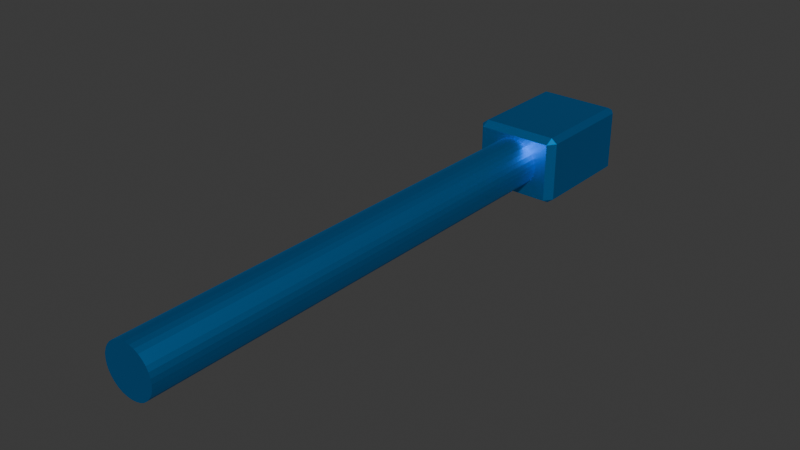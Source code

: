 # Source: simple_gun.blend  (saved by Blender 5.0.118; exported with 4.5.12 LTS)
import bpy
from mathutils import Matrix  # noqa: F401  (used for matrix-valued properties, if any)

bpy.ops.wm.read_factory_settings(use_empty=True)
scene = bpy.context.scene
scene.name = 'Scene'

# ---- collections
col_top = bpy.data.collections.new('top'); scene.collection.children.link(col_top)

# ---- materials (node trees are filled in below, after node groups)
mat_wheel_right = bpy.data.materials.new('Wheel.Right')

# ---- material node trees
mat_wheel_right.use_nodes = True; mat_wheel_right.node_tree.nodes.clear()
_N = mat_wheel_right.node_tree.nodes; _L = mat_wheel_right.node_tree.links
n0 = _N.new('ShaderNodeBsdfPrincipled'); n0.name = 'Principled BSDF'; n0.location = (-200, 100)
n0.inputs[0].default_value = (0.0, 0.402, 1.0, 1.0)
n0.inputs[1].default_value = 1.0
n1 = _N.new('ShaderNodeOutputMaterial'); n1.name = 'Material Output'; n1.location = (200, 100)
_L.new(n0.outputs[0], n1.inputs[0])
n1.is_active_output = True

# ---- world
world_world = bpy.data.worlds.new('World'); scene.world = world_world
world_world.use_nodes = True; world_world.node_tree.nodes.clear()
_N = world_world.node_tree.nodes; _L = world_world.node_tree.links
n0 = _N.new('ShaderNodeOutputWorld'); n0.name = 'World Output'; n0.location = (200, 100)
n1 = _N.new('ShaderNodeBackground'); n1.name = 'Background'; n1.location = (-200, 100)
n1.inputs[0].default_value = (0.05088, 0.05088, 0.05088, 1.0)
_L.new(n1.outputs[0], n0.inputs[0])
n0.is_active_output = True
world_world.color = (0.05088, 0.05088, 0.05088)
world_world.sun_shadow_jitter_overblur = 0.0

# ---- meshes
me_cylinder_005 = bpy.data.meshes.new('Cylinder.005')
me_cylinder_005.from_pydata([(-0.02435, 13.95, 0.00602), (-0.02435, 13.95, 2.006), (0.1707, 13.93, 0.00602), (0.1707, 13.93, 2.006), (0.3583, 13.87, 0.00602), (0.3583, 13.87, 2.006), (0.5312, 13.78, 0.00602), (0.5312, 13.78, 2.006), (0.6828, 13.65, 0.00602), (0.6828, 13.65, 2.006), (0.8071, 13.5, 0.00602), (0.8071, 13.5, 2.006), (0.8995, 13.33, 0.00602), (0.8995, 13.33, 2.006), (0.9564, 13.14, 0.00602), (0.9564, 13.14, 2.006), (0.9756, 12.95, 0.00602), (0.9756, 12.95, 2.006), (0.9564, 12.75, 0.00602), (0.9564, 12.75, 2.006), (0.8995, 12.56, 0.00602), (0.8995, 12.56, 2.006), (0.8071, 12.39, 0.00602), (0.8071, 12.39, 2.006), (0.6828, 12.24, 0.00602), (0.6828, 12.24, 2.006), (0.5312, 12.11, 0.00602), (0.5312, 12.11, 2.006), (0.3583, 12.02, 0.00602), (0.3583, 12.02, 2.006), (0.1707, 11.97, 0.00602), (0.1707, 11.97, 2.006), (-0.02435, 11.95, 0.00602), (-0.02435, 11.95, 2.006), (-0.2194, 11.97, 0.00602), (-0.2194, 11.97, 2.006), (-0.407, 12.02, 0.00602), (-0.407, 12.02, 2.006), (-0.5799, 12.11, 0.00602), (-0.5799, 12.11, 2.006), (-0.7315, 12.24, 0.00602), (-0.7315, 12.24, 2.006), (-0.8558, 12.39, 0.00602), (-0.8558, 12.39, 2.006), (-0.9482, 12.56, 0.00602), (-0.9482, 12.56, 2.006), (-1.005, 12.75, 0.00602), (-1.005, 12.75, 2.006), (-1.024, 12.95, 0.00602), (-1.024, 12.95, 2.006), (-1.005, 13.14, 0.00602), (-1.005, 13.14, 2.006), (-0.9482, 13.33, 0.00602), (-0.9482, 13.33, 2.006), (-0.8558, 13.5, 0.00602), (-0.8558, 13.5, 2.006), (-0.7315, 13.65, 0.00602), (-0.7315, 13.65, 2.006), (-0.5799, 13.78, 0.00602), (-0.5799, 13.78, 2.006), (-0.407, 13.87, 0.00602), (-0.407, 13.87, 2.006), (-0.2194, 13.93, 0.00602), (-0.2194, 13.93, 2.006)], [], [(0, 1, 3, 2), (2, 3, 5, 4), (4, 5, 7, 6), (6, 7, 9, 8), (8, 9, 11, 10), (10, 11, 13, 12), (12, 13, 15, 14), (14, 15, 17, 16), (16, 17, 19, 18), (18, 19, 21, 20), (20, 21, 23, 22), (22, 23, 25, 24), (24, 25, 27, 26), (26, 27, 29, 28), (28, 29, 31, 30), (30, 31, 33, 32), (32, 33, 35, 34), (34, 35, 37, 36), (36, 37, 39, 38), (38, 39, 41, 40), (40, 41, 43, 42), (42, 43, 45, 44), (44, 45, 47, 46), (46, 47, 49, 48), (48, 49, 51, 50), (50, 51, 53, 52), (52, 53, 55, 54), (54, 55, 57, 56), (56, 57, 59, 58), (58, 59, 61, 60), (3, 1, 63, 61, 59, 57, 55, 53, 51, 49, 47, 45, 43, 41, 39, 37, 35, 33, 31, 29, 27, 25, 23, 21, 19, 17, 15, 13, 11, 9, 7, 5), (60, 61, 63, 62), (62, 63, 1, 0), (0, 2, 4, 6, 8, 10, 12, 14, 16, 18, 20, 22, 24, 26, 28, 30, 32, 34, 36, 38, 40, 42, 44, 46, 48, 50, 52, 54, 56, 58, 60, 62)])
_uv = me_cylinder_005.uv_layers.new(name='UVMap')
_uv.uv.foreach_set('vector', [1.0, 0.5, 1.0, 1.0, 0.9688, 1.0, 0.9688, 0.5, 0.9688, 0.5, 0.9688, 1.0, 0.9375, 1.0, 0.9375, 0.5, 0.9375, 0.5, 0.9375, 1.0, 0.9062, 1.0, 0.9062, 0.5, 0.9062, 0.5, 0.9062, 1.0, 0.875, 1.0, 0.875, 0.5, 0.875, 0.5, 0.875, 1.0, 0.8438, 1.0, 0.8438, 0.5, 0.8438, 0.5, 0.8438, 1.0, 0.8125, 1.0, 0.8125, 0.5, 0.8125, 0.5, 0.8125, 1.0, 0.7812, 1.0, 0.7812, 0.5, 0.7812, 0.5, 0.7812, 1.0, 0.75, 1.0, 0.75, 0.5, 0.75, 0.5, 0.75, 1.0, 0.7188, 1.0, 0.7188, 0.5, 0.7188, 0.5, 0.7188, 1.0, 0.6875, 1.0, 0.6875, 0.5, 0.6875, 0.5, 0.6875, 1.0, 0.6562, 1.0, 0.6562, 0.5, 0.6562, 0.5, 0.6562, 1.0, 0.625, 1.0, 0.625, 0.5, 0.625, 0.5, 0.625, 1.0, 0.5938, 1.0, 0.5938, 0.5, 0.5938, 0.5, 0.5938, 1.0, 0.5625, 1.0, 0.5625, 0.5, 0.5625, 0.5, 0.5625, 1.0, 0.5312, 1.0, 0.5312, 0.5, 0.5312, 0.5, 0.5312, 1.0, 0.5, 1.0, 0.5, 0.5, 0.5, 0.5, 0.5, 1.0, 0.4688, 1.0, 0.4688, 0.5, 0.4688, 0.5, 0.4688, 1.0, 0.4375, 1.0, 0.4375, 0.5, 0.4375, 0.5, 0.4375, 1.0, 0.4062, 1.0, 0.4062, 0.5, 0.4062, 0.5, 0.4062, 1.0, 0.375, 1.0, 0.375, 0.5, 0.375, 0.5, 0.375, 1.0, 0.3438, 1.0, 0.3438, 0.5, 0.3438, 0.5, 0.3438, 1.0, 0.3125, 1.0, 0.3125, 0.5, 0.3125, 0.5, 0.3125, 1.0, 0.2812, 1.0, 0.2812, 0.5, 0.2812, 0.5, 0.2812, 1.0, 0.25, 1.0, 0.25, 0.5, 0.25, 0.5, 0.25, 1.0, 0.2188, 1.0, 0.2188, 0.5, 0.2188, 0.5, 0.2188, 1.0, 0.1875, 1.0, 0.1875, 0.5, 0.1875, 0.5, 0.1875, 1.0, 0.1562, 1.0, 0.1562, 0.5, 0.1562, 0.5, 0.1562, 1.0, 0.125, 1.0, 0.125, 0.5, 0.125, 0.5, 0.125, 1.0, 0.09375, 1.0, 0.09375, 0.5, 0.09375, 0.5, 0.09375, 1.0, 0.0625, 1.0, 0.0625, 0.5, 0.2968, 0.4854, 0.25, 0.49, 0.2032, 0.4854, 0.1582, 0.4717, 0.1167, 0.4496, 0.08029, 0.4197, 0.05045, 0.3833, 0.02827, 0.3418, 0.01461, 0.2968, 0.01, 0.25, 0.01461, 0.2032, 0.02827, 0.1582, 0.05045, 0.1167, 0.08029, 0.08029, 0.1167, 0.05045, 0.1582, 0.02827, 0.2032, 0.01461, 0.25, 0.01, 0.2968, 0.01461, 0.3418, 0.02827, 0.3833, 0.05045, 0.4197, 0.08029, 0.4496, 0.1167, 0.4717, 0.1582, 0.4854, 0.2032, 0.49, 0.25, 0.4854, 0.2968, 0.4717, 0.3418, 0.4496, 0.3833, 0.4197, 0.4197, 0.3833, 0.4496, 0.3418, 0.4717, 0.0625, 0.5, 0.0625, 1.0, 0.03125, 1.0, 0.03125, 0.5, 0.03125, 0.5, 0.03125, 1.0, 0.0, 1.0, 0.0, 0.5, 0.75, 0.49, 0.7968, 0.4854, 0.8418, 0.4717, 0.8833, 0.4496, 0.9197, 0.4197, 0.9496, 0.3833, 0.9717, 0.3418, 0.9854, 0.2968, 0.99, 0.25, 0.9854, 0.2032, 0.9717, 0.1582, 0.9496, 0.1167, 0.9197, 0.08029, 0.8833, 0.05045, 0.8418, 0.02827, 0.7968, 0.01461, 0.75, 0.01, 0.7032, 0.01461, 0.6582, 0.02827, 0.6167, 0.05045, 0.5803, 0.08029, 0.5504, 0.1167, 0.5283, 0.1582, 0.5146, 0.2032, 0.51, 0.25, 0.5146, 0.2968, 0.5283, 0.3418, 0.5504, 0.3833, 0.5803, 0.4197, 0.6167, 0.4496, 0.6582, 0.4717, 0.7032, 0.4854])
me_cylinder_005.materials.append(mat_wheel_right)
me_cylinder_005.update()
me_cube_007 = bpy.data.meshes.new('Cube.007')
me_cube_007.from_pydata([(-0.8215, -9.693, 8.426), (-0.8215, -9.693, 10.03), (0.7852, -9.693, 8.426), (0.7852, -9.693, 10.03), (-0.8215, -8.761, 8.426), (-0.8215, -8.761, 10.03), (0.7852, -8.761, 10.03), (0.7852, -8.761, 8.426), (-0.8215, -8.528, 8.426), (-0.8215, -8.528, 10.03), (0.7852, -8.528, 10.03), (0.7852, -8.528, 8.426), (-0.8774, -7.834, 8.229), (-1.018, -7.834, 8.37), (-0.8774, -7.693, 8.37), (-0.8774, -7.834, 10.23), (-0.8774, -7.693, 10.09), (-1.018, -7.834, 10.09), (0.841, -7.834, 8.229), (0.841, -7.693, 8.37), (0.9818, -7.834, 8.37), (0.841, -7.834, 10.23), (0.9818, -7.834, 10.09), (0.841, -7.693, 10.09), (-0.8774, -9.552, 8.229), (-0.8774, -9.693, 8.37), (-1.018, -9.552, 8.37), (-0.8774, -9.693, 10.09), (-0.8774, -9.552, 10.23), (-1.018, -9.552, 10.09), (0.841, -9.552, 10.23), (0.841, -9.693, 10.09), (0.9818, -9.552, 10.09), (0.841, -9.552, 8.229), (0.9818, -9.552, 8.37), (0.841, -9.693, 8.37)], [], [(0, 2, 7, 4), (6, 5, 9, 10), (1, 0, 4, 5), (3, 1, 5, 6), (2, 3, 6, 7), (11, 10, 9, 8), (7, 6, 10, 11), (4, 7, 11, 8), (5, 4, 8, 9), (12, 13, 14), (15, 16, 17), (18, 19, 20), (21, 22, 23), (24, 25, 26), (27, 28, 29), (30, 31, 32), (33, 34, 35), (12, 24, 26, 13), (25, 27, 29, 26), (28, 15, 17, 29), (16, 14, 13, 17), (18, 12, 14, 19), (15, 21, 23, 16), (22, 20, 19, 23), (33, 18, 20, 34), (21, 30, 32, 22), (31, 35, 34, 32), (24, 33, 35, 25), (30, 28, 27, 31), (12, 18, 33, 24), (26, 29, 17, 13), (14, 16, 23, 19), (21, 15, 28, 30), (20, 22, 32, 34), (2, 0, 25, 35), (0, 1, 27, 25), (1, 3, 31, 27), (3, 2, 35, 31)])
me_cube_007.materials.append(mat_wheel_right)
me_cube_007.update()

# ---- objects
ob_pipe = bpy.data.objects.new('pipe', me_cylinder_005)
ob_pipe_cup = bpy.data.objects.new('pipe_cup', me_cube_007)

# ---- transforms, parenting, visibility, modifiers, constraints
ob_pipe.location = (2.368e-15, -3.79e-14, 0.0)
ob_pipe.rotation_euler = (1.571, -0.0, -9.425)
ob_pipe.scale = (0.3536, 0.3368, 3.355)
ob_pipe_cup.location = (-4.737e-15, 1.895e-14, 0.0)
ob_pipe_cup.rotation_euler = (0.0, -0.0, -9.425)
ob_pipe_cup.scale = (0.6, 0.8429, 0.4696)

# ---- collection membership
col_top.objects.link(ob_pipe)
col_top.objects.link(ob_pipe_cup)

# ---- scene / render settings (as saved in the file)
scene.frame_start = 1; scene.frame_end = 250; scene.frame_set(162)
scene.render.engine = 'BLENDER_EEVEE_NEXT'
scene.render.bake_bias = 0.0
scene.render.bake_samples = 0
scene.cycles.sampling_pattern = 'TABULATED_SOBOL'
scene.eevee.use_volume_custom_range = False
bpy.context.view_layer.update()

# ---- added for rendering (the .blend has no active camera and no usable light): camera, sun
cam_auto = bpy.data.cameras.new('AutoCamera')
cam_auto.lens = 50.0
cam_auto.sensor_width = 36.0
cam_auto.clip_end = 1000.0
ob_auto_camera = bpy.data.objects.new('AutoCamera', cam_auto)
scene.collection.objects.link(ob_auto_camera)
ob_auto_camera.location = (7.68175, -5.11004, 10.4711)
ob_auto_camera.rotation_euler = (1.09748, -7.21219e-08, 0.694738)
scene.camera = ob_auto_camera
light_auto_sun = bpy.data.lights.new('AutoSun', 'SUN')
light_auto_sun.energy = 3.0
light_auto_sun.angle = 0.0523599
ob_auto_sun = bpy.data.objects.new('AutoSun', light_auto_sun)
scene.collection.objects.link(ob_auto_sun)
ob_auto_sun.rotation_euler = (0.872665, 0.174533, 0.523599)
bpy.context.view_layer.update()
